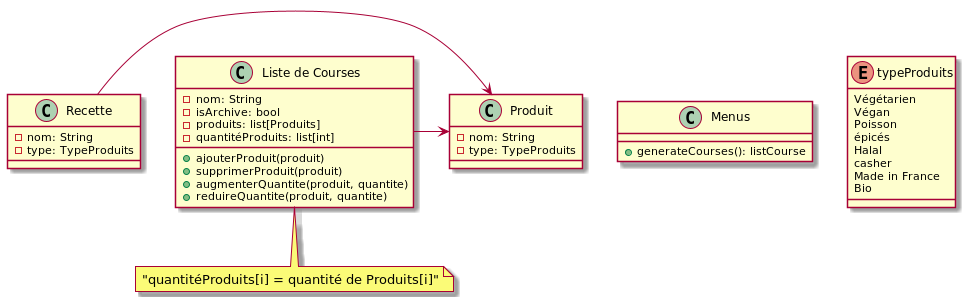

The diagram above was rendered by PlantUML. Its source (embedded in the PNG):
@startuml
'https://plantuml.com/class-diagram

Class "Liste de Courses" as listCourse {
-nom: String
-isArchive: bool
-produits: list[Produits]
-quantitéProduits: list[int]

+ajouterProduit(produit)
+supprimerProduit(produit)
+augmenterQuantite(produit, quantite)
+reduireQuantite(produit, quantite)
}

note bottom of listCourse: "quantitéProduits[i] = quantité de Produits[i]"

Class Produit {
-nom: String
-type: TypeProduits
}

Class Menus {
+generateCourses(): listCourse
}
Class Recette {
-nom: String
-type: TypeProduits
}

enum typeProduits {
Végétarien
Végan
Poisson
épicés
Halal
casher
Made in France
Bio
}

Recette -> Produit
listCourse -> Produit
@enduml